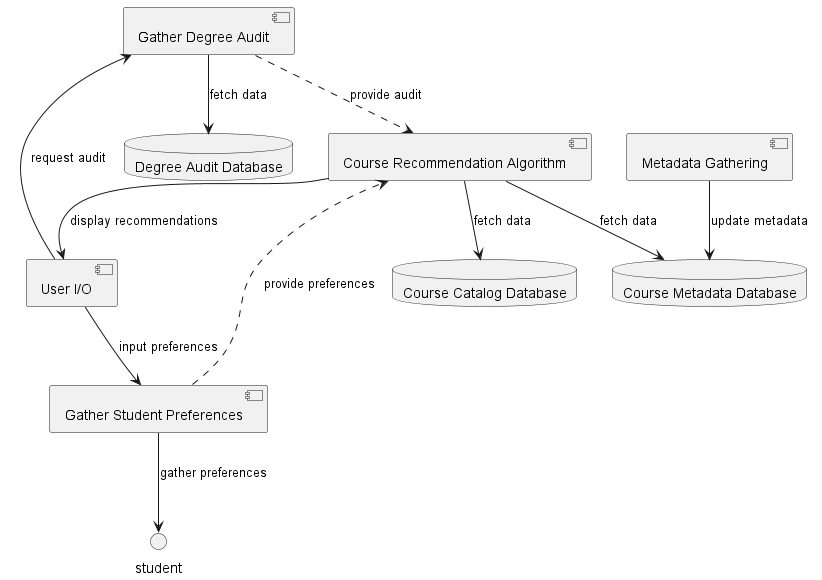

The diagram above was rendered by PlantUML. Its source (embedded in the PNG):
@startuml component

!define RECTANGLE class



database "Degree Audit Database" as degree_audit_db
database "Course Catalog Database" as course_catalog_db
database "Course Metadata Database" as metadata_db

[User I/O] as user_io

[Gather Degree Audit] as gather_degree_audit
[Gather Student Preferences] as gather_student_preferences
[Course Recommendation Algorithm] as recommendation_algorithm
[Metadata Gathering] as metadata_gathering

gather_degree_audit --> degree_audit_db : fetch data
gather_student_preferences --> student : gather preferences
recommendation_algorithm --> course_catalog_db : fetch data
recommendation_algorithm --> metadata_db : fetch data
metadata_gathering --> metadata_db : update metadata

gather_degree_audit ..> recommendation_algorithm : provide audit
gather_student_preferences ..> recommendation_algorithm : provide preferences

user_io --> gather_degree_audit : request audit
user_io --> gather_student_preferences : input preferences
recommendation_algorithm --> user_io : display recommendations

@enduml